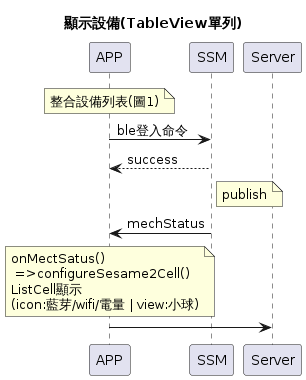

The diagram above was rendered by PlantUML. Its source (embedded in the PNG):
@startuml
title: "顯示設備(TableView單列)"

note over APP : 整合設備列表(圖1)
APP -> SSM: ble登入命令
SSM --> APP: success
note right SSM : publish
SSM -> APP: mechStatus
note over APP : onMectSatus()\n =>configureSesame2Cell() \nListCell顯示 \n(icon:藍芽/wifi/電量 | view:小球)

APP -> Server: 

@enduml